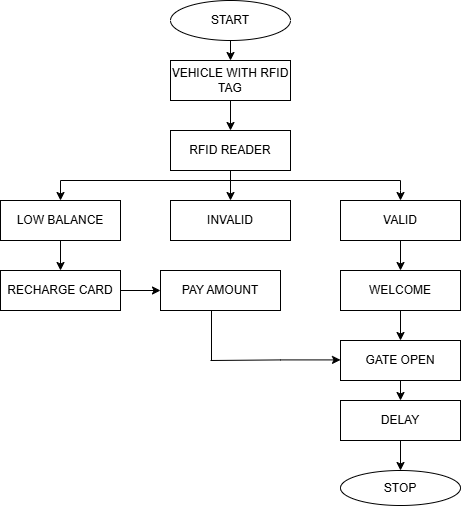

The diagram above was exported from draw.io. Its source (the exported page's mxGraphModel, read from the mxfile embedded in the PNG):
<mxGraphModel dx="1044" dy="562" grid="1" gridSize="10" guides="1" tooltips="1" connect="1" arrows="1" fold="1" page="1" pageScale="1" pageWidth="827" pageHeight="1169" math="0" shadow="0">
  <root>
    <mxCell id="0" />
    <mxCell id="1" parent="0" />
    <mxCell id="IY3-QLYHshIgj9Z3mtq6-1" value="START" style="ellipse;whiteSpace=wrap;html=1;" parent="1" vertex="1">
      <mxGeometry x="380" y="10" width="120" height="40" as="geometry" />
    </mxCell>
    <mxCell id="IY3-QLYHshIgj9Z3mtq6-2" value="VEHICLE WITH RFID TAG" style="rounded=0;whiteSpace=wrap;html=1;" parent="1" vertex="1">
      <mxGeometry x="380" y="70" width="120" height="40" as="geometry" />
    </mxCell>
    <mxCell id="IY3-QLYHshIgj9Z3mtq6-3" value="RFID READER" style="rounded=0;whiteSpace=wrap;html=1;" parent="1" vertex="1">
      <mxGeometry x="380" y="140" width="120" height="40" as="geometry" />
    </mxCell>
    <mxCell id="IY3-QLYHshIgj9Z3mtq6-5" value="INVALID" style="rounded=0;whiteSpace=wrap;html=1;" parent="1" vertex="1">
      <mxGeometry x="380" y="210" width="120" height="40" as="geometry" />
    </mxCell>
    <mxCell id="IY3-QLYHshIgj9Z3mtq6-12" value="STOP" style="ellipse;whiteSpace=wrap;html=1;" parent="1" vertex="1">
      <mxGeometry x="550" y="480" width="120" height="35" as="geometry" />
    </mxCell>
    <mxCell id="IY3-QLYHshIgj9Z3mtq6-13" value="" style="endArrow=classic;html=1;rounded=0;exitX=0.5;exitY=1;exitDx=0;exitDy=0;entryX=0.5;entryY=0;entryDx=0;entryDy=0;" parent="1" source="IY3-QLYHshIgj9Z3mtq6-1" target="IY3-QLYHshIgj9Z3mtq6-2" edge="1">
      <mxGeometry width="50" height="50" relative="1" as="geometry">
        <mxPoint x="390" y="220" as="sourcePoint" />
        <mxPoint x="440" y="120" as="targetPoint" />
      </mxGeometry>
    </mxCell>
    <mxCell id="IY3-QLYHshIgj9Z3mtq6-17" style="edgeStyle=orthogonalEdgeStyle;rounded=0;orthogonalLoop=1;jettySize=auto;html=1;exitX=0.5;exitY=1;exitDx=0;exitDy=0;" parent="1" edge="1">
      <mxGeometry relative="1" as="geometry">
        <mxPoint x="250" y="320" as="sourcePoint" />
        <mxPoint x="250" y="320" as="targetPoint" />
      </mxGeometry>
    </mxCell>
    <mxCell id="IY3-QLYHshIgj9Z3mtq6-18" value="LOW BALANCE" style="rounded=0;whiteSpace=wrap;html=1;" parent="1" vertex="1">
      <mxGeometry x="210" y="210" width="120" height="40" as="geometry" />
    </mxCell>
    <mxCell id="IY3-QLYHshIgj9Z3mtq6-19" value="WELCOME" style="rounded=0;whiteSpace=wrap;html=1;" parent="1" vertex="1">
      <mxGeometry x="550" y="280" width="120" height="40" as="geometry" />
    </mxCell>
    <mxCell id="IY3-QLYHshIgj9Z3mtq6-20" value="VALID" style="rounded=0;whiteSpace=wrap;html=1;" parent="1" vertex="1">
      <mxGeometry x="550" y="210" width="120" height="40" as="geometry" />
    </mxCell>
    <mxCell id="IY3-QLYHshIgj9Z3mtq6-24" value="GATE OPEN" style="rounded=0;whiteSpace=wrap;html=1;" parent="1" vertex="1">
      <mxGeometry x="550" y="350" width="120" height="40" as="geometry" />
    </mxCell>
    <mxCell id="IY3-QLYHshIgj9Z3mtq6-25" value="DELAY" style="rounded=0;whiteSpace=wrap;html=1;" parent="1" vertex="1">
      <mxGeometry x="550" y="410" width="120" height="40" as="geometry" />
    </mxCell>
    <mxCell id="IY3-QLYHshIgj9Z3mtq6-26" value="RECHARGE CARD" style="rounded=0;whiteSpace=wrap;html=1;" parent="1" vertex="1">
      <mxGeometry x="210" y="280" width="120" height="40" as="geometry" />
    </mxCell>
    <mxCell id="IY3-QLYHshIgj9Z3mtq6-27" value="" style="endArrow=classic;html=1;rounded=0;exitX=0.5;exitY=1;exitDx=0;exitDy=0;entryX=0.5;entryY=0;entryDx=0;entryDy=0;" parent="1" source="IY3-QLYHshIgj9Z3mtq6-25" target="IY3-QLYHshIgj9Z3mtq6-12" edge="1">
      <mxGeometry width="50" height="50" relative="1" as="geometry">
        <mxPoint x="370" y="620" as="sourcePoint" />
        <mxPoint x="420" y="570" as="targetPoint" />
      </mxGeometry>
    </mxCell>
    <mxCell id="IY3-QLYHshIgj9Z3mtq6-28" value="" style="endArrow=classic;html=1;rounded=0;exitX=0.5;exitY=1;exitDx=0;exitDy=0;" parent="1" source="IY3-QLYHshIgj9Z3mtq6-24" target="IY3-QLYHshIgj9Z3mtq6-25" edge="1">
      <mxGeometry width="50" height="50" relative="1" as="geometry">
        <mxPoint x="370" y="620" as="sourcePoint" />
        <mxPoint x="420" y="570" as="targetPoint" />
      </mxGeometry>
    </mxCell>
    <mxCell id="IY3-QLYHshIgj9Z3mtq6-29" value="" style="endArrow=classic;html=1;rounded=0;exitX=0.5;exitY=1;exitDx=0;exitDy=0;" parent="1" source="IY3-QLYHshIgj9Z3mtq6-19" target="IY3-QLYHshIgj9Z3mtq6-24" edge="1">
      <mxGeometry width="50" height="50" relative="1" as="geometry">
        <mxPoint x="480" y="410" as="sourcePoint" />
        <mxPoint x="530" y="360" as="targetPoint" />
      </mxGeometry>
    </mxCell>
    <mxCell id="IY3-QLYHshIgj9Z3mtq6-33" value="" style="endArrow=classic;html=1;rounded=0;exitX=0.5;exitY=1;exitDx=0;exitDy=0;entryX=0.5;entryY=0;entryDx=0;entryDy=0;" parent="1" source="IY3-QLYHshIgj9Z3mtq6-20" target="IY3-QLYHshIgj9Z3mtq6-19" edge="1">
      <mxGeometry width="50" height="50" relative="1" as="geometry">
        <mxPoint x="480" y="340" as="sourcePoint" />
        <mxPoint x="530" y="290" as="targetPoint" />
      </mxGeometry>
    </mxCell>
    <mxCell id="IY3-QLYHshIgj9Z3mtq6-36" value="" style="endArrow=classic;html=1;rounded=0;exitX=0.5;exitY=1;exitDx=0;exitDy=0;entryX=0.5;entryY=0;entryDx=0;entryDy=0;" parent="1" source="IY3-QLYHshIgj9Z3mtq6-3" target="IY3-QLYHshIgj9Z3mtq6-5" edge="1">
      <mxGeometry width="50" height="50" relative="1" as="geometry">
        <mxPoint x="300" y="530" as="sourcePoint" />
        <mxPoint x="350" y="480" as="targetPoint" />
      </mxGeometry>
    </mxCell>
    <mxCell id="IY3-QLYHshIgj9Z3mtq6-41" value="" style="endArrow=classic;html=1;rounded=0;exitX=0.5;exitY=1;exitDx=0;exitDy=0;entryX=0.5;entryY=0;entryDx=0;entryDy=0;" parent="1" source="IY3-QLYHshIgj9Z3mtq6-2" target="IY3-QLYHshIgj9Z3mtq6-3" edge="1">
      <mxGeometry width="50" height="50" relative="1" as="geometry">
        <mxPoint x="380" y="340" as="sourcePoint" />
        <mxPoint x="430" y="290" as="targetPoint" />
      </mxGeometry>
    </mxCell>
    <mxCell id="IY3-QLYHshIgj9Z3mtq6-42" value="" style="endArrow=classic;html=1;rounded=0;entryX=0;entryY=0.25;entryDx=0;entryDy=0;" parent="1" edge="1">
      <mxGeometry width="50" height="50" relative="1" as="geometry">
        <mxPoint x="420" y="370" as="sourcePoint" />
        <mxPoint x="549.9999999999998" y="369.41" as="targetPoint" />
        <Array as="points">
          <mxPoint x="490" y="369.41" />
        </Array>
      </mxGeometry>
    </mxCell>
    <mxCell id="IY3-QLYHshIgj9Z3mtq6-49" value="" style="endArrow=classic;html=1;rounded=0;entryX=0.5;entryY=0;entryDx=0;entryDy=0;exitX=0.5;exitY=1;exitDx=0;exitDy=0;" parent="1" target="IY3-QLYHshIgj9Z3mtq6-26" edge="1" source="IY3-QLYHshIgj9Z3mtq6-18">
      <mxGeometry width="50" height="50" relative="1" as="geometry">
        <mxPoint x="270" y="300" as="sourcePoint" />
        <mxPoint x="290" y="300" as="targetPoint" />
      </mxGeometry>
    </mxCell>
    <mxCell id="IY3-QLYHshIgj9Z3mtq6-51" value="" style="endArrow=none;html=1;rounded=0;" parent="1" edge="1">
      <mxGeometry width="50" height="50" relative="1" as="geometry">
        <mxPoint x="270" y="190" as="sourcePoint" />
        <mxPoint x="610" y="190" as="targetPoint" />
      </mxGeometry>
    </mxCell>
    <mxCell id="IY3-QLYHshIgj9Z3mtq6-52" value="" style="endArrow=classic;html=1;rounded=0;entryX=0.5;entryY=0;entryDx=0;entryDy=0;" parent="1" target="IY3-QLYHshIgj9Z3mtq6-18" edge="1">
      <mxGeometry width="50" height="50" relative="1" as="geometry">
        <mxPoint x="270" y="190" as="sourcePoint" />
        <mxPoint x="430" y="290" as="targetPoint" />
      </mxGeometry>
    </mxCell>
    <mxCell id="IY3-QLYHshIgj9Z3mtq6-54" value="" style="endArrow=classic;html=1;rounded=0;" parent="1" target="IY3-QLYHshIgj9Z3mtq6-20" edge="1">
      <mxGeometry width="50" height="50" relative="1" as="geometry">
        <mxPoint x="610" y="190" as="sourcePoint" />
        <mxPoint x="430" y="290" as="targetPoint" />
        <Array as="points">
          <mxPoint x="610" y="200" />
        </Array>
      </mxGeometry>
    </mxCell>
    <mxCell id="-M8tyrDvTX5TAq5VUrFZ-4" value="PAY AMOUNT" style="rounded=0;whiteSpace=wrap;html=1;" vertex="1" parent="1">
      <mxGeometry x="370" y="280" width="120" height="40" as="geometry" />
    </mxCell>
    <mxCell id="-M8tyrDvTX5TAq5VUrFZ-6" value="" style="endArrow=classic;html=1;rounded=0;exitX=1;exitY=0.5;exitDx=0;exitDy=0;entryX=0;entryY=0.5;entryDx=0;entryDy=0;" edge="1" parent="1" source="IY3-QLYHshIgj9Z3mtq6-26" target="-M8tyrDvTX5TAq5VUrFZ-4">
      <mxGeometry width="50" height="50" relative="1" as="geometry">
        <mxPoint x="390" y="320" as="sourcePoint" />
        <mxPoint x="440" y="270" as="targetPoint" />
      </mxGeometry>
    </mxCell>
    <mxCell id="-M8tyrDvTX5TAq5VUrFZ-7" value="" style="endArrow=none;html=1;rounded=0;" edge="1" parent="1">
      <mxGeometry width="50" height="50" relative="1" as="geometry">
        <mxPoint x="421" y="320" as="sourcePoint" />
        <mxPoint x="421" y="370" as="targetPoint" />
      </mxGeometry>
    </mxCell>
  </root>
</mxGraphModel>